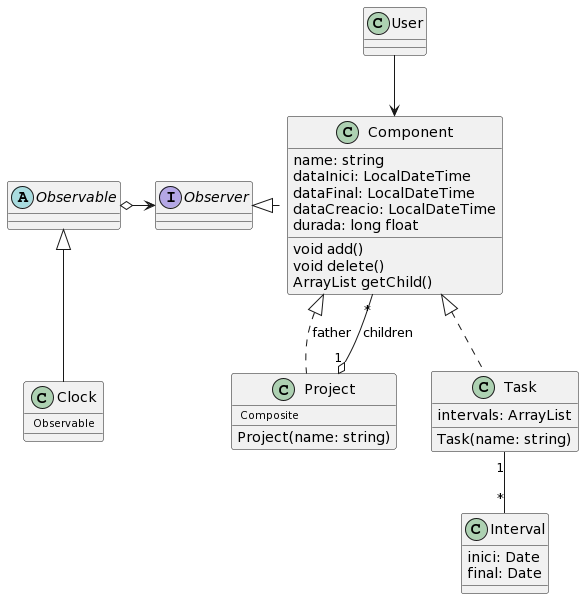

The diagram above was rendered by PlantUML. Its source (embedded in the PNG):
@startuml
class User
class Component
class Project
class Task
class Interval
class Clock
abstract Observable
interface Observer

User-->Component
Component <|.. Task
Component <|.. Project: father 
Project "1" o-- "*" Component : children
Observable o-right-> Observer
Observable <|-- Clock
Observer <|.right.Component
Task "1" -- "*" Interval

class Clock{
<size:10> Observable </size>

}

class Component{
name: string
dataInici: LocalDateTime
dataFinal: LocalDateTime
dataCreacio: LocalDateTime
durada: long float
void add()
void delete()
ArrayList getChild()
}

class Project{
<size:10> Composite </size>
Project(name: string)
}

class Task{
Task(name: string)
intervals: ArrayList
}

class Interval{
inici: Date
final: Date
}
@enduml